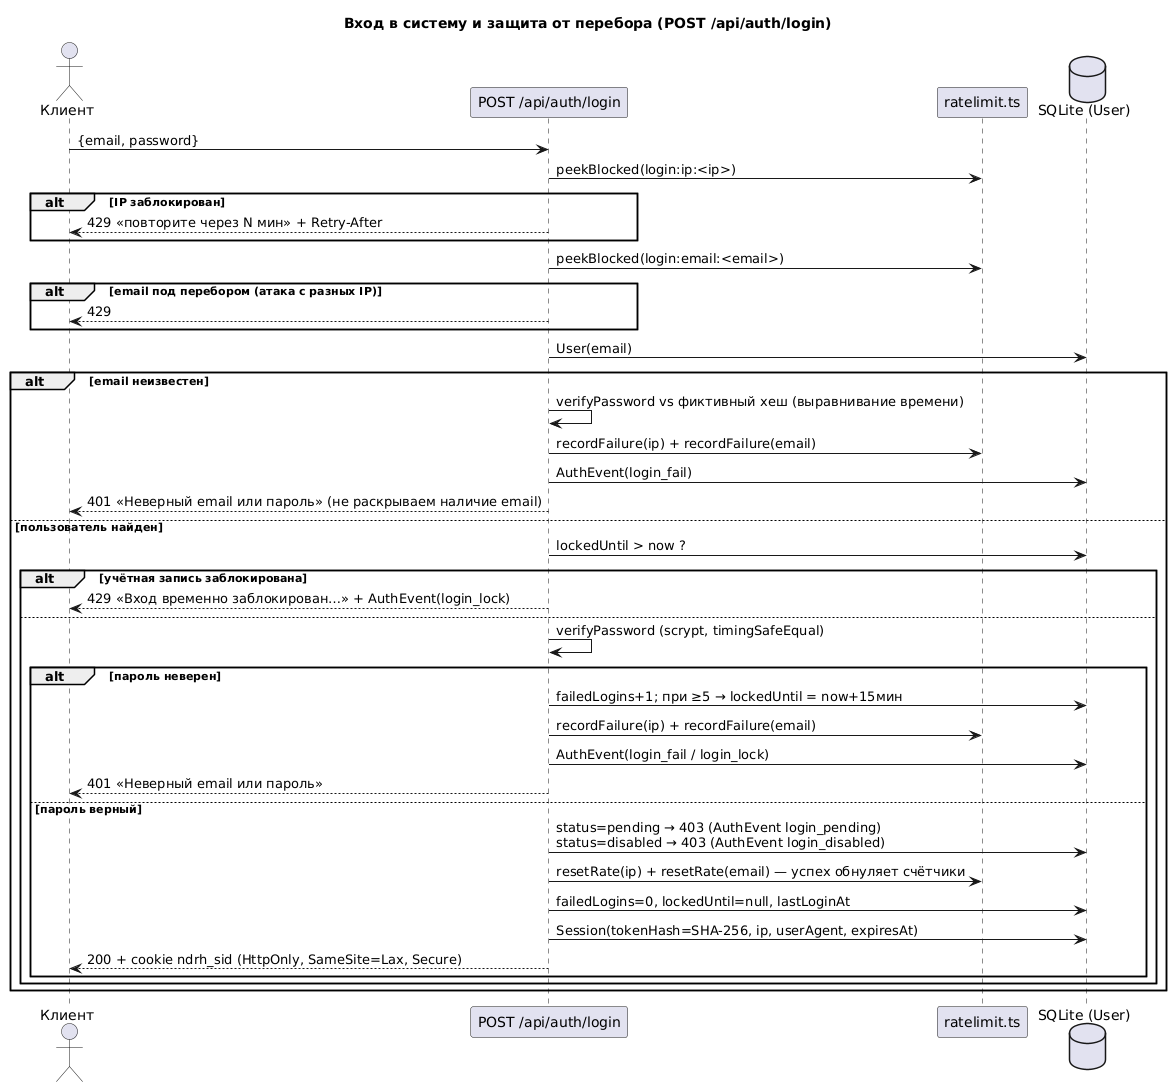

The diagram above was rendered by PlantUML. Its source (embedded in the PNG):
@startuml seq-login-bruteforce
title Вход в систему и защита от перебора (POST /api/auth/login)
skinparam responseMessageBelowArrow true

actor "Клиент" as C
participant "POST /api/auth/login" as L
participant "ratelimit.ts" as R
database "SQLite (User)" as DB

C -> L: {email, password}
L -> R: peekBlocked(login:ip:<ip>)
alt IP заблокирован
  L --> C: 429 «повторите через N мин» + Retry-After
end
L -> R: peekBlocked(login:email:<email>)
alt email под перебором (атака с разных IP)
  L --> C: 429
end
L -> DB: User(email)
alt email неизвестен
  L -> L: verifyPassword vs фиктивный хеш (выравнивание времени)
  L -> R: recordFailure(ip) + recordFailure(email)
  L -> DB: AuthEvent(login_fail)
  L --> C: 401 «Неверный email или пароль» (не раскрываем наличие email)
else пользователь найден
  L -> DB: lockedUntil > now ?
  alt учётная запись заблокирована
    L --> C: 429 «Вход временно заблокирован…» + AuthEvent(login_lock)
  else
    L -> L: verifyPassword (scrypt, timingSafeEqual)
    alt пароль неверен
      L -> DB: failedLogins+1; при ≥5 → lockedUntil = now+15мин
      L -> R: recordFailure(ip) + recordFailure(email)
      L -> DB: AuthEvent(login_fail / login_lock)
      L --> C: 401 «Неверный email или пароль»
    else пароль верный
      L -> DB: status=pending → 403 (AuthEvent login_pending)\nstatus=disabled → 403 (AuthEvent login_disabled)
      L -> R: resetRate(ip) + resetRate(email) — успех обнуляет счётчики
      L -> DB: failedLogins=0, lockedUntil=null, lastLoginAt
      L -> DB: Session(tokenHash=SHA-256, ip, userAgent, expiresAt)
      L --> C: 200 + cookie ndrh_sid (HttpOnly, SameSite=Lax, Secure)
    end
  end
end
@enduml